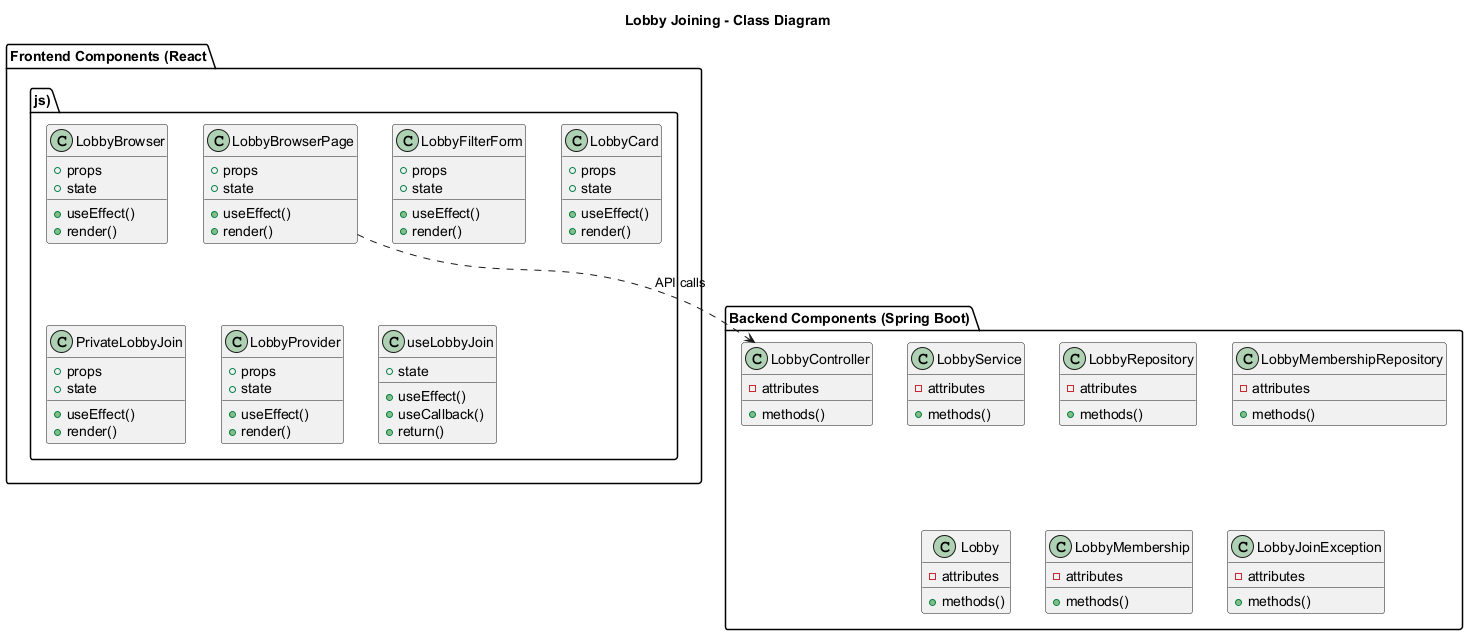

The diagram above was rendered by PlantUML. Its source (embedded in the PNG):
@startuml

title Lobby Joining - Class Diagram

package "Frontend Components (React.js)" {
    class "LobbyBrowserPage" as LobbyBrowserPage {
        +props
        +state
        + useEffect()
        + render()
    }

    class "LobbyBrowser" as LobbyBrowser {
        +props
        +state
        + useEffect()
        + render()
    }

    class "LobbyFilterForm" as LobbyFilterForm {
        +props
        +state
        + useEffect()
        + render()
    }

    class "LobbyCard" as LobbyCard {
        +props
        +state
        + useEffect()
        + render()
    }

    class "PrivateLobbyJoin" as PrivateLobbyJoin {
        +props
        +state
        + useEffect()
        + render()
    }

    class "LobbyProvider" as LobbyProvider {
        +props
        +state
        + useEffect()
        + render()
    }

    class "useLobbyJoin" as useLobbyJoin {
        +state
        + useEffect()
        + useCallback()
        + return()
    }

}

package "Backend Components (Spring Boot)" {
    class LobbyController {
        -attributes
        + methods()
    }

    class LobbyService {
        -attributes
        + methods()
    }

    class LobbyRepository {
        -attributes
        + methods()
    }

    class LobbyMembershipRepository {
        -attributes
        + methods()
    }

    class Lobby {
        -attributes
        + methods()
    }

    class LobbyMembership {
        -attributes
        + methods()
    }

    class LobbyJoinException {
        -attributes
        + methods()
    }

}

LobbyBrowserPage ..> LobbyController : API calls

@enduml